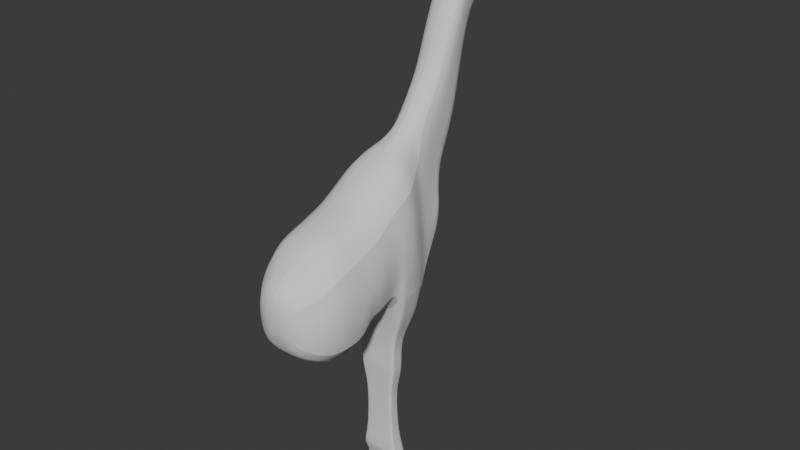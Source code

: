# Source: Giraffe6.blend  (saved by Blender 4.1.24; exported with 4.5.12 LTS)
import bpy
from mathutils import Matrix  # noqa: F401  (used for matrix-valued properties, if any)

bpy.ops.wm.read_factory_settings(use_empty=True)
scene = bpy.context.scene
scene.name = 'Scene'

# ---- collections
col_collection = bpy.data.collections.new('Collection'); scene.collection.children.link(col_collection)

# ---- world
world_world = bpy.data.worlds.new('World'); scene.world = world_world
world_world.use_nodes = True; world_world.node_tree.nodes.clear()
_N = world_world.node_tree.nodes; _L = world_world.node_tree.links
n0 = _N.new('ShaderNodeOutputWorld'); n0.name = 'World Output'; n0.location = (300, 300)
n1 = _N.new('ShaderNodeBackground'); n1.name = 'Background'; n1.location = (10, 300)
n1.inputs[0].default_value = (0.05088, 0.05088, 0.05088, 1.0)
_L.new(n1.outputs[0], n0.inputs[0])
n0.is_active_output = True
world_world.color = (0.05088, 0.05088, 0.05088)
world_world.use_sun_shadow = False
world_world.sun_shadow_jitter_overblur = 0.0

# ---- meshes
me_cube_001 = bpy.data.meshes.new('Cube.001')
me_cube_001.from_pydata([(-1.008, 0.4568, -2.509), (-1.008, 0.4326, -0.161), (-1.0, 0.9278, -2.153), (-1.0, 0.9521, 0.0008351), (0.8867, 0.4811, -2.509), (0.8867, 0.4568, -0.161), (0.8786, 0.9035, -2.153), (0.8786, 0.9278, 0.0008351), (-1.002, -0.006094, -2.509), (-1.002, 0.01818, -0.2661), (0.8927, 0.01818, -2.509), (0.8927, 0.04245, -0.2661), (-0.9628, -0.2322, -2.47), (-0.9628, -0.2646, -0.4421), (0.8592, -0.2089, -2.47), (0.8592, -0.2412, -0.4421), (-0.869, -0.4913, -2.375), (-0.869, -0.4913, -0.6429), (0.7719, -0.4702, -2.375), (0.7719, -0.4702, -0.6429), (-0.6428, -0.7877, -2.14), (-0.6428, -0.7877, -0.8776), (0.5534, -0.7724, -2.14), (0.5534, -0.7724, -0.8776), (-0.2313, -0.9518, -1.708), (-0.2313, -1.0, -1.366), (0.1463, -0.947, -1.708), (0.1463, -0.9955, -1.366), (-0.9428, 1.242, -2.095), (-0.9428, 1.275, 0.2582), (0.8267, 1.22, -2.095), (0.8267, 1.252, 0.2582), (-0.936, 1.631, -2.159), (-0.936, 1.631, 0.5252), (0.8335, 1.608, -2.159), (0.8335, 1.608, 0.5252), (-0.8983, 2.019, -2.164), (-0.8983, 1.947, 0.708), (0.8042, 1.997, -2.164), (0.8042, 1.925, 0.708), (-0.8662, 2.351, -2.272), (-0.4413, 2.51, 0.9118), (0.7808, 2.33, -2.272), (0.2849, 2.488, 0.9118), (-0.6391, 3.012, -1.011), (-0.3411, 3.218, 0.0485), (0.5692, 2.996, -1.011), (0.1916, 3.202, 0.0485), (-0.788, 2.577, -1.716), (0.7101, 2.558, -1.716), (0.2537, 2.829, 0.2918), (-0.4068, 2.848, 0.2918), (-0.3294, 3.252, -0.5395), (-0.2046, 3.352, -0.1482), (0.2662, 3.244, -0.5395), (0.05801, 3.345, -0.1482), (0.3498, -0.8597, -1.924), (-0.437, -0.8697, -1.924), (-0.437, -0.9507, -1.081), (0.3498, -0.9406, -1.081), (-1.004, 0.6761, -2.129), (-1.004, 0.6923, -0.08007), (0.8827, 0.6761, -2.129), (0.8827, 0.6923, -0.08007), (0.8301, 1.503, -2.03), (0.8301, 1.43, 0.3917), (-0.9394, 1.526, -2.03), (-0.9394, 1.453, 0.3917), (-0.4377, 2.974, 1.564), (0.2885, 2.953, 1.564), (-0.3375, 3.635, 0.8221), (0.1952, 3.62, 0.8221), (0.2574, 3.246, 1.065), (-0.4032, 3.266, 1.065), (-0.201, 3.77, 0.6254), (0.06161, 3.762, 0.6254), (-0.4322, 3.464, 2.643), (0.294, 3.443, 2.643), (-0.3321, 3.936, 2.386), (0.2006, 3.921, 2.386), (0.2628, 3.702, 2.481), (-0.3977, 3.722, 2.481), (-0.1955, 4.145, 2.304), (0.06705, 4.137, 2.304), (-0.1948, 3.982, 1.445), (-0.3277, 3.815, 1.581), (0.06077, 3.974, 1.445), (-0.3916, 3.53, 1.745), (-0.4252, 3.263, 2.067), (0.1908, 3.799, 1.581), (0.2513, 3.512, 1.745), (0.2816, 3.243, 2.067), (-0.4295, 3.731, 3.259), (0.2968, 3.709, 3.259), (-0.3293, 4.155, 3.09), (0.2034, 4.14, 3.09), (0.2656, 3.922, 3.185), (-0.395, 3.941, 3.185), (-0.1928, 4.364, 3.008), (0.06984, 4.357, 3.008), (-0.4288, 3.814, 3.508), (0.2974, 3.793, 3.508), (-0.3287, 4.259, 3.211), (0.2041, 4.244, 3.211), (0.2662, 4.086, 3.461), (-0.3943, 4.105, 3.461), (-0.2949, 4.475, 3.183), (0.1714, 4.467, 3.183), (-0.4266, 4.351, 4.172), (0.2996, 4.331, 4.179), (-0.3264, 4.7, 4.223), (0.2063, 4.684, 4.223), (0.2684, 4.398, 4.196), (-0.3921, 4.418, 4.196), (-0.2909, 4.841, 4.127), (0.1754, 4.833, 4.127), (-0.4284, 4.011, 3.624), (0.2978, 3.99, 3.624), (-0.3283, 4.34, 3.397), (-0.2942, 4.542, 3.356), (0.1721, 4.534, 3.356), (-0.3939, 4.155, 3.573), (0.2045, 4.324, 3.397), (0.2666, 4.136, 3.573), (0.2981, 3.946, 3.789), (-0.328, 4.395, 3.522), (-0.3936, 4.195, 3.667), (0.2669, 4.175, 3.667), (-0.4281, 3.968, 3.789), (-0.2937, 4.587, 3.473), (0.1726, 4.58, 3.473), (0.2047, 4.379, 3.522), (0.2984, 4.103, 3.823), (-0.3277, 4.46, 3.672), (-0.3933, 4.242, 3.781), (0.2672, 4.223, 3.781), (-0.4278, 4.124, 3.823), (-0.2931, 4.642, 3.613), (0.1732, 4.634, 3.613), (0.2051, 4.444, 3.672), (0.2988, 4.195, 4.01), (-0.3272, 4.544, 3.865), (-0.3929, 4.304, 3.926), (0.2677, 4.284, 3.926), (-0.4274, 4.216, 4.01), (-0.2923, 4.711, 3.793), (0.174, 4.704, 3.793), (0.2055, 4.528, 3.865), (0.2992, 4.228, 4.028), (-0.3268, 4.622, 4.044), (-0.3925, 4.361, 4.061), (0.268, 4.341, 4.061), (-0.427, 4.248, 4.021), (-0.2916, 4.776, 3.96), (0.1747, 4.769, 3.96), (0.2059, 4.606, 4.044), (-0.2607, 4.237, 4.206), (0.1322, 4.226, 4.21), (0.132, 4.171, 4.128), (-0.2609, 4.182, 4.124), (-0.7135, 2.795, -1.363), (0.2227, 3.016, 0.1701), (0.6397, 2.777, -1.363), (-0.374, 3.033, 0.1701), (0.2263, 3.433, 0.9437), (-0.3704, 3.45, 0.9437), (0.2317, 3.811, 2.434), (-0.3649, 3.829, 2.434), (0.221, 3.655, 1.663), (-0.3597, 3.672, 1.663), (0.2345, 4.031, 3.138), (-0.3621, 4.048, 3.138), (0.2351, 4.165, 3.336), (-0.3615, 4.182, 3.336), (0.2374, 4.53, 4.307), (-0.3593, 4.547, 4.307), (0.2355, 4.23, 3.485), (-0.3611, 4.247, 3.485), (0.2358, 4.277, 3.595), (-0.3608, 4.295, 3.595), (0.2361, 4.334, 3.726), (-0.3605, 4.351, 3.726), (0.2366, 4.406, 3.895), (-0.3601, 4.424, 3.895), (0.237, 4.474, 4.052), (-0.3597, 4.491, 4.052), (-0.1959, 4.991, 3.26), (0.08225, 4.986, 3.26), (-0.1935, 5.218, 3.902), (0.08462, 5.214, 3.902), (-0.1955, 5.03, 3.36), (0.08268, 5.025, 3.36), (-0.1952, 5.072, 3.525), (0.08298, 5.068, 3.525), (-0.1948, 5.103, 3.605), (0.08333, 5.099, 3.605), (-0.1944, 5.144, 3.709), (0.08378, 5.139, 3.709), (-0.1939, 5.181, 3.805), (0.0842, 5.176, 3.805), (-0.2222, 5.536, 3.377), (0.1143, 5.534, 3.377), (-0.2193, 5.647, 3.689), (0.1171, 5.644, 3.689), (-0.2216, 5.555, 3.425), (0.1148, 5.553, 3.425), (-0.2213, 5.576, 3.505), (0.1151, 5.573, 3.505), (-0.2208, 5.591, 3.545), (0.1156, 5.589, 3.545), (-0.2203, 5.61, 3.595), (0.1161, 5.608, 3.595), (-0.2198, 5.628, 3.642), (0.1166, 5.626, 3.642), (-0.08167, 5.838, 3.318), (-0.03929, 5.836, 3.318), (-0.08131, 5.749, 3.603), (-0.03893, 5.748, 3.603), (-0.08161, 5.848, 3.346), (-0.03922, 5.847, 3.346), (-0.08156, 5.86, 3.392), (-0.03918, 5.859, 3.392), (-0.08151, 5.853, 3.415), (-0.03912, 5.852, 3.415), (-0.08144, 5.845, 3.463), (-0.03905, 5.844, 3.463), (-0.08138, 5.809, 3.519), (-0.03899, 5.808, 3.519), (-0.06068, 0.9156, -2.153), (-0.06068, 0.8788, 0.218), (-0.06068, 0.469, -2.509), (-0.06068, 0.3836, 0.05624), (-0.05475, 0.006042, -2.509), (-0.05475, -0.03076, -0.04893), (-0.05184, -0.2206, -2.47), (-0.05184, -0.314, -0.2249), (-0.04851, -0.4807, -2.375), (-0.04851, -0.5418, -0.4256), (-0.04468, -0.78, -2.14), (-0.04468, -0.8411, -0.6604), (-0.04251, -0.9494, -1.708), (-0.04251, -0.9979, -1.366), (-0.05807, 1.231, -2.095), (-0.05807, 1.202, 0.4755), (-0.3924, 1.931, -2.972), (-0.05127, 1.558, 0.7424), (0.3065, 1.722, -2.918), (-0.04708, 1.875, 0.9252), (-0.04269, 2.34, -2.272), (-0.07819, 2.438, 1.129), (-0.03495, 3.004, -1.011), (-0.03891, 2.568, -1.716), (-0.03159, 3.248, -0.5395), (-0.07329, 3.349, -0.1482), (-0.04359, -1.007, -0.8642), (-0.04359, -0.8647, -1.924), (-0.06068, 0.6312, 0.1371), (-0.06068, 0.6761, -2.129), (-0.05467, 1.38, 0.6089), (-0.05467, 1.514, -2.03), (-0.07458, 2.903, 1.781), (-0.06969, 3.766, 0.6254), (-0.06914, 3.392, 2.86), (-0.06425, 4.141, 2.304), (-0.07179, 3.192, 2.284), (-0.06703, 3.978, 1.445), (-0.06636, 3.659, 3.476), (-0.06146, 4.36, 3.008), (-0.06573, 3.742, 3.621), (-0.06083, 4.471, 3.183), (-0.06349, 4.341, 4.176), (-0.06007, 4.692, 4.223), (-0.06182, 4.408, 4.196), (-0.05776, 4.837, 4.127), (-0.06531, 4.001, 3.624), (-0.06504, 3.957, 3.789), (-0.06471, 4.113, 3.823), (-0.06428, 4.206, 4.01), (-0.06388, 4.238, 4.025), (-0.06423, 4.232, 4.208), (-0.06444, 4.176, 4.126), (-0.06095, 4.538, 4.307), (-0.03693, 2.786, -1.363), (-0.05683, 4.989, 3.26), (-0.05445, 5.216, 3.902), (-0.05395, 5.535, 3.377), (-0.05108, 5.646, 3.689), (-0.06048, 5.837, 3.318), (-0.06012, 5.749, 3.603), (-0.06041, 5.848, 3.346), (-0.06037, 5.86, 3.392), (-0.06032, 5.852, 3.415), (-0.06025, 5.844, 3.463), (-0.06018, 5.809, 3.519), (-0.5237, 3.915, 4.6), (-0.524, 3.733, 4.333), (-0.21, 3.715, 4.339), (-0.2096, 3.897, 4.606), (0.4397, 3.696, 4.299), (0.44, 3.908, 4.612), (0.1599, 3.929, 4.604), (0.1596, 3.716, 4.292), (-0.3936, 1.823, -5.516), (-0.5024, 1.74, -3.784), (0.4004, 1.675, -3.718), (0.4021, 1.728, -3.784), (-0.5041, 1.686, -3.718), (-0.417, 1.933, -6.114), (-0.4831, 1.939, -3.787), (0.3872, 1.927, -3.787), (-0.04574, 2.103, -3.842), (-0.4667, 2.108, -3.842), (0.3752, 2.097, -3.842), (-0.05186, 1.68, -3.718), (-0.3794, 2.065, -3.016), (0.2961, 1.922, -2.972), (0.3079, 1.764, -2.97), (-0.05123, 1.726, -2.918), (-0.409, 1.731, -2.918), (-0.4076, 1.774, -2.97), (0.2866, 2.056, -3.016), (-0.04639, 2.06, -3.016), (-0.5157, 1.798, -5.855), (-0.3393, 1.786, -4.194), (0.2286, 1.745, -4.152), (0.2297, 1.779, -4.194), (-0.3404, 1.752, -4.152), (-0.5943, 1.932, -6.346), (-0.3272, 1.911, -4.196), (0.2203, 1.904, -4.196), (-0.05206, 2.014, -4.23), (-0.3169, 2.018, -4.23), (0.2128, 2.011, -4.23), (-0.05591, 1.749, -4.152), (0.2654, 1.766, -5.479), (0.2667, 1.815, -5.518), (-0.3949, 1.775, -5.477), (-0.3796, 1.965, -5.487), (0.2558, 1.957, -5.489), (-0.06028, 2.091, -5.501), (-0.3676, 2.095, -5.5), (0.247, 2.087, -5.502), (-0.06475, 1.771, -5.478), (0.3819, 1.72, -5.804), (0.3837, 1.786, -5.857), (-0.5174, 1.731, -5.802), (-0.06965, 1.925, -6.347), (-0.4965, 1.991, -5.815), (0.3688, 1.98, -5.817), (-0.06164, 2.162, -5.834), (-0.4802, 2.167, -5.833), (0.3569, 2.157, -5.835), (-0.06773, 1.726, -5.803), (0.2795, 1.873, -6.075), (0.2809, 1.924, -6.116), (-0.4183, 1.881, -6.073), (-0.4021, 2.083, -6.083), (0.2693, 2.074, -6.085), (-0.06467, 2.216, -6.098), (-0.3894, 2.22, -6.097), (0.2601, 2.211, -6.099), (-0.06939, 1.877, -6.074), (0.453, 1.841, -6.287), (0.455, 1.918, -6.349), (-0.5963, 1.854, -6.284), (-0.06717, 2.151, -6.301), (-0.5719, 2.157, -6.3), (0.4376, 2.145, -6.303), (-0.06457, 2.357, -6.322), (-0.5529, 2.363, -6.321), (0.4238, 2.351, -6.323), (-0.07167, 1.848, -6.286)], [], [(60, 61, 3, 2), (229, 7, 31, 243), (62, 63, 5, 4), (231, 1, 9, 233), (257, 62, 4, 230), (256, 61, 1, 231), (232, 10, 14, 234), (4, 5, 11, 10), (1, 0, 8, 9), (230, 4, 10, 232), (234, 14, 18, 236), (9, 8, 12, 13), (233, 9, 13, 235), (10, 11, 15, 14), (237, 17, 21, 239), (13, 12, 16, 17), (235, 13, 17, 237), (14, 15, 19, 18), (255, 56, 26, 240), (18, 19, 23, 22), (236, 18, 22, 238), (17, 16, 20, 21), (240, 241, 25, 24), (58, 57, 24, 25), (254, 58, 25, 241), (56, 59, 27, 26), (65, 64, 34, 35), (2, 3, 29, 28), (7, 6, 30, 31), (228, 2, 28, 242), (245, 35, 39, 247), (320, 315, 309, 312), (258, 65, 35, 245), (66, 67, 33, 32), (39, 38, 42, 43), (32, 33, 37, 36), (35, 34, 38, 39), (318, 319, 303, 306), (282, 160, 44, 250), (246, 317, 313, 304), (247, 39, 43, 249), (36, 37, 41, 40), (253, 53, 74, 261), (47, 55, 75, 71), (160, 163, 45, 44), (161, 162, 46, 47), (43, 42, 49, 50), (40, 41, 51, 48), (163, 51, 73, 165), (248, 40, 48, 251), (252, 253, 55, 54), (44, 45, 53, 52), (47, 46, 54, 55), (250, 44, 52, 252), (22, 23, 59, 56), (239, 21, 58, 254), (21, 20, 57, 58), (238, 22, 56, 255), (229, 3, 61, 256), (228, 6, 62, 257), (6, 7, 63, 62), (0, 1, 61, 60), (28, 29, 67, 66), (243, 31, 65, 258), (242, 28, 66, 259), (31, 30, 64, 65), (169, 87, 81, 167), (265, 84, 82, 263), (84, 85, 78, 82), (51, 41, 68, 73), (249, 43, 69, 260), (53, 45, 70, 74), (43, 50, 72, 69), (161, 47, 71, 164), (262, 77, 93, 266), (166, 79, 95, 170), (77, 80, 96, 93), (87, 88, 76, 81), (89, 86, 83, 79), (91, 90, 80, 77), (168, 89, 79, 166), (264, 91, 77, 262), (260, 69, 91, 264), (164, 71, 89, 168), (69, 72, 90, 91), (71, 75, 86, 89), (73, 68, 88, 87), (74, 70, 85, 84), (261, 74, 84, 265), (165, 73, 87, 169), (95, 99, 107, 103), (97, 92, 100, 105), (171, 97, 105, 173), (82, 78, 94, 98), (263, 82, 98, 267), (167, 81, 97, 171), (81, 76, 92, 97), (79, 83, 99, 95), (120, 107, 187, 191), (153, 149, 110, 114), (270, 108, 156, 279), (93, 96, 104, 101), (170, 95, 103, 172), (266, 93, 101, 268), (98, 94, 102, 106), (267, 98, 106, 269), (271, 111, 115, 273), (281, 174, 111, 271), (270, 109, 112, 272), (185, 150, 113, 175), (150, 152, 108, 113), (155, 154, 115, 111), (148, 151, 112, 109), (184, 155, 111, 174), (172, 103, 122, 176), (101, 104, 123, 117), (103, 107, 120, 122), (105, 100, 116, 121), (173, 105, 121, 177), (268, 101, 117, 274), (106, 102, 118, 119), (115, 154, 199, 189), (176, 122, 131, 178), (117, 123, 127, 124), (122, 120, 130, 131), (121, 116, 128, 126), (177, 121, 126, 179), (274, 117, 124, 275), (119, 118, 125, 129), (119, 129, 192, 190), (178, 131, 139, 180), (124, 127, 135, 132), (131, 130, 138, 139), (126, 128, 136, 134), (179, 126, 134, 181), (275, 124, 132, 276), (129, 125, 133, 137), (153, 114, 188, 198), (180, 139, 147, 182), (132, 135, 143, 140), (139, 138, 146, 147), (134, 136, 144, 142), (181, 134, 142, 183), (276, 132, 140, 277), (137, 133, 141, 145), (106, 119, 190, 186), (182, 147, 155, 184), (140, 143, 151, 148), (147, 146, 154, 155), (142, 144, 152, 150), (183, 142, 150, 185), (277, 140, 148, 278), (145, 141, 149, 153), (154, 146, 197, 199), (157, 279, 300, 299), (108, 152, 159, 156), (278, 148, 158, 280), (148, 109, 157, 158), (141, 183, 185, 149), (143, 182, 184, 151), (133, 181, 183, 141), (135, 180, 182, 143), (125, 179, 181, 133), (127, 178, 180, 135), (118, 177, 179, 125), (123, 176, 178, 127), (102, 173, 177, 118), (104, 172, 176, 123), (151, 184, 174, 112), (149, 185, 175, 110), (272, 112, 174, 281), (96, 170, 172, 104), (78, 167, 171, 94), (94, 171, 173, 102), (70, 165, 169, 85), (72, 164, 168, 90), (90, 168, 166, 80), (80, 166, 170, 96), (50, 161, 164, 72), (85, 169, 167, 78), (45, 163, 165, 70), (50, 49, 162, 161), (48, 51, 163, 160), (251, 48, 160, 282), (199, 197, 211, 213), (196, 198, 212, 210), (193, 191, 205, 207), (190, 192, 206, 204), (197, 195, 209, 211), (191, 187, 201, 205), (130, 120, 191, 193), (269, 106, 186, 283), (273, 115, 189, 284), (129, 137, 194, 192), (138, 130, 193, 195), (137, 145, 196, 194), (146, 138, 195, 197), (145, 153, 198, 196), (209, 207, 221, 223), (285, 200, 214, 287), (206, 208, 222, 220), (213, 211, 225, 227), (210, 212, 226, 224), (207, 205, 219, 221), (192, 194, 208, 206), (283, 186, 200, 285), (195, 193, 207, 209), (284, 189, 203, 286), (198, 188, 202, 212), (186, 190, 204, 200), (189, 199, 213, 203), (194, 196, 210, 208), (293, 226, 216, 288), (287, 214, 218, 289), (289, 218, 220, 290), (290, 220, 222, 291), (291, 222, 224, 292), (292, 224, 226, 293), (286, 203, 217, 288), (212, 202, 216, 226), (200, 204, 218, 214), (203, 213, 227, 217), (208, 210, 224, 222), (205, 201, 215, 219), (211, 209, 223, 225), (204, 206, 220, 218), (202, 286, 288, 216), (225, 292, 293, 227), (223, 291, 292, 225), (221, 290, 291, 223), (219, 289, 290, 221), (215, 287, 289, 219), (227, 293, 288, 217), (188, 284, 286, 202), (187, 283, 285, 201), (201, 285, 287, 215), (114, 273, 284, 188), (107, 269, 283, 187), (49, 251, 282, 162), (113, 272, 281, 175), (152, 278, 280, 159), (279, 156, 294, 297), (144, 277, 278, 152), (136, 276, 277, 144), (128, 275, 276, 136), (116, 274, 275, 128), (100, 268, 274, 116), (108, 270, 272, 113), (175, 281, 271, 110), (110, 271, 273, 114), (99, 267, 269, 107), (92, 266, 268, 100), (109, 270, 279, 157), (83, 263, 267, 99), (75, 261, 265, 86), (68, 260, 264, 88), (88, 264, 262, 76), (76, 262, 266, 92), (41, 249, 260, 68), (86, 265, 263, 83), (30, 242, 259, 64), (29, 243, 258, 67), (2, 228, 257, 60), (7, 229, 256, 63), (20, 238, 255, 57), (23, 239, 254, 59), (46, 250, 252, 54), (52, 53, 253, 252), (42, 248, 251, 49), (55, 253, 261, 75), (37, 247, 249, 41), (244, 314, 311, 308), (162, 282, 250, 46), (315, 316, 305, 309), (67, 258, 245, 33), (317, 318, 306, 313), (33, 245, 247, 37), (6, 228, 242, 30), (59, 254, 241, 27), (26, 27, 241, 240), (16, 236, 238, 20), (57, 255, 240, 24), (15, 235, 237, 19), (19, 237, 239, 23), (11, 233, 235, 15), (12, 234, 236, 16), (0, 230, 232, 8), (8, 232, 234, 12), (63, 256, 231, 5), (60, 257, 230, 0), (5, 231, 233, 11), (3, 229, 243, 29), (295, 296, 297, 294), (156, 159, 295, 294), (280, 279, 297, 296), (159, 280, 296, 295), (301, 298, 299, 300), (158, 157, 299, 298), (280, 158, 298, 301), (279, 280, 301, 300), (306, 303, 323, 326), (310, 312, 332, 330), (309, 305, 325, 329), (308, 311, 331, 328), (305, 304, 324, 325), (303, 308, 328, 323), (314, 321, 310, 311), (319, 244, 308, 303), (321, 320, 312, 310), (316, 246, 304, 305), (34, 64, 246, 316), (248, 42, 320, 321), (32, 36, 244, 319), (40, 248, 321, 314), (259, 66, 318, 317), (38, 34, 316, 315), (36, 40, 314, 244), (64, 259, 317, 246), (66, 32, 319, 318), (42, 38, 315, 320), (331, 330, 339, 340), (324, 333, 342, 334), (326, 323, 302, 336), (330, 332, 341, 339), (329, 325, 335, 338), (328, 331, 340, 337), (304, 313, 333, 324), (311, 310, 330, 331), (313, 306, 326, 333), (312, 309, 329, 332), (342, 336, 345, 352), (340, 339, 349, 350), (334, 342, 352, 343), (336, 302, 322, 345), (339, 341, 351, 349), (338, 335, 344, 348), (333, 326, 336, 342), (332, 329, 338, 341), (323, 328, 337, 302), (325, 324, 334, 335), (322, 347, 356, 307), (351, 348, 357, 360), (352, 345, 355, 361), (350, 349, 358, 359), (343, 352, 361, 353), (345, 322, 307, 355), (341, 338, 348, 351), (302, 337, 347, 322), (335, 334, 343, 344), (337, 340, 350, 347), (356, 359, 369, 366), (354, 353, 362, 363), (307, 356, 366, 327), (360, 357, 367, 370), (361, 355, 364, 371), (359, 358, 368, 369), (344, 343, 353, 354), (347, 350, 359, 356), (348, 344, 354, 357), (349, 351, 360, 358), (371, 364, 327, 346), (346, 327, 366, 365), (365, 366, 369, 368), (367, 365, 368, 370), (363, 346, 365, 367), (362, 371, 346, 363), (357, 354, 363, 367), (358, 360, 370, 368), (355, 307, 327, 364), (353, 361, 371, 362)])
me_cube_001.polygons.foreach_set('use_smooth', [True] * 370)
_k = set([(0, 8), (0, 60), (0, 230), (1, 9), (1, 61), (2, 28), (2, 60), (3, 29), (3, 61), (4, 10), (4, 62), (4, 230), (5, 11), (5, 63), (6, 30), (6, 62), (7, 31), (7, 63), (8, 12), (9, 13), (10, 14), (11, 15), (12, 16), (13, 17), (14, 18), (15, 19), (16, 20), (17, 21), (18, 22), (19, 23), (20, 57), (20, 238), (21, 58), (22, 56), (22, 238), (23, 59), (28, 66), (29, 67), (30, 64), (31, 65), (32, 36), (32, 66), (32, 319), (33, 37), (33, 67), (34, 38), (34, 64), (34, 316), (35, 39), (35, 65), (36, 40), (37, 41), (38, 42), (39, 43), (40, 48), (40, 248), (41, 68), (41, 249), (42, 49), (42, 248), (43, 69), (43, 249), (44, 45), (44, 52), (44, 160), (46, 47), (46, 54), (46, 162), (48, 160), (49, 162), (52, 53), (53, 74), (54, 55), (55, 75), (58, 254), (59, 254), (60, 257), (62, 257), (64, 259), (66, 259), (68, 88), (69, 91), (74, 84), (75, 86), (76, 88), (76, 92), (77, 91), (77, 93), (82, 84), (82, 98), (83, 86), (83, 99), (92, 100), (93, 101), (98, 106), (99, 107), (100, 116), (100, 268), (101, 117), (101, 268), (106, 119), (106, 186), (106, 269), (107, 120), (107, 187), (107, 269), (108, 113), (108, 152), (108, 156), (108, 270), (109, 112), (109, 148), (109, 157), (109, 270), (110, 114), (110, 175), (111, 115), (111, 174), (112, 174), (112, 272), (113, 175), (113, 272), (114, 153), (114, 188), (115, 154), (115, 189), (116, 128), (116, 274), (117, 124), (117, 274), (119, 129), (120, 130), (124, 132), (124, 275), (128, 136), (128, 275), (129, 137), (130, 138), (132, 140), (132, 276), (136, 144), (136, 276), (137, 145), (138, 146), (140, 148), (140, 277), (144, 152), (144, 277), (145, 153), (146, 154), (148, 158), (148, 278), (152, 159), (152, 278), (156, 159), (156, 279), (157, 158), (157, 279), (158, 280), (159, 280), (174, 281), (175, 281), (186, 200), (187, 201), (188, 202), (189, 203), (200, 204), (200, 214), (201, 205), (201, 215), (202, 212), (202, 216), (203, 213), (203, 217), (205, 207), (206, 208), (207, 209), (208, 210), (209, 211), (210, 212), (211, 213), (214, 218), (214, 287), (215, 219), (215, 287), (216, 226), (217, 227), (218, 220), (219, 221), (220, 222), (220, 290), (221, 223), (221, 290), (222, 224), (223, 225), (224, 226), (225, 227), (237, 239), (239, 254), (247, 249), (249, 260), (260, 264), (262, 264), (262, 266), (266, 268), (294, 295), (294, 297), (295, 296), (298, 299), (298, 301), (299, 300), (302, 322), (302, 323), (302, 336), (302, 337), (303, 306), (303, 308), (303, 319), (303, 323), (304, 305), (304, 313), (305, 309), (305, 316), (305, 325), (306, 313), (307, 322), (307, 327), (307, 355), (307, 356), (308, 311), (309, 312), (310, 311), (310, 312), (322, 345), (322, 347), (323, 326), (323, 328), (324, 325), (324, 333), (325, 329), (325, 335), (326, 333), (327, 346), (327, 364), (327, 366), (328, 331), (329, 332), (330, 331), (330, 332), (334, 335), (334, 342), (335, 338), (335, 344), (336, 342), (337, 340), (338, 341), (339, 340), (339, 341), (343, 344), (343, 352), (344, 348), (344, 354), (345, 352), (346, 363), (347, 350), (348, 351), (349, 350), (349, 351), (353, 354), (353, 361), (354, 357), (354, 363), (355, 361), (356, 359), (357, 360), (358, 359), (358, 360), (362, 363), (362, 371), (363, 367), (364, 371), (366, 369), (367, 370), (368, 369), (368, 370)])
me_cube_001.attributes.new('sharp_edge', 'BOOLEAN', 'EDGE').data.foreach_set('value', [ (min(e.vertices), max(e.vertices)) in _k for e in me_cube_001.edges])
_uv = me_cube_001.uv_layers.new(name='UVMap')
_uv.uv.foreach_set('vector', [0.375, 0.125, 0.625, 0.125, 0.625, 0.25, 0.375, 0.25, 0.75, 0.5, 0.625, 0.5, 0.625, 0.5, 0.75, 0.5, 0.375, 0.625, 0.625, 0.625, 0.625, 0.75, 0.375, 0.75, 0.75, 0.75, 0.875, 0.75, 0.875, 0.75, 0.75, 0.75, 0.25, 0.625, 0.375, 0.625, 0.375, 0.75, 0.25, 0.75, 0.75, 0.625, 0.875, 0.625, 0.875, 0.75, 0.75, 0.75, 0.25, 0.75, 0.375, 0.75, 0.375, 0.75, 0.25, 0.75, 0.375, 0.75, 0.625, 0.75, 0.625, 0.75, 0.375, 0.75, 0.625, 0.0, 0.375, 0.0, 0.375, 0.0, 0.625, 0.0, 0.25, 0.75, 0.375, 0.75, 0.375, 0.75, 0.25, 0.75, 0.25, 0.75, 0.375, 0.75, 0.375, 0.75, 0.25, 0.75, 0.625, 0.0, 0.375, 0.0, 0.375, 0.0, 0.625, 0.0, 0.75, 0.75, 0.875, 0.75, 0.875, 0.75, 0.75, 0.75, 0.375, 0.75, 0.625, 0.75, 0.625, 0.75, 0.375, 0.75, 0.75, 0.75, 0.875, 0.75, 0.875, 0.75, 0.75, 0.75, 0.625, 0.0, 0.375, 0.0, 0.375, 0.0, 0.625, 0.0, 0.75, 0.75, 0.875, 0.75, 0.875, 0.75, 0.75, 0.75, 0.375, 0.75, 0.625, 0.75, 0.625, 0.75, 0.375, 0.75, 0.25, 0.75, 0.375, 0.75, 0.375, 0.75, 0.25, 0.75, 0.375, 0.75, 0.625, 0.75, 0.625, 0.75, 0.375, 0.75, 0.25, 0.75, 0.375, 0.75, 0.375, 0.75, 0.25, 0.75, 0.625, 0.0, 0.375, 0.0, 0.375, 0.0, 0.625, 0.0, 0.375, 0.875, 0.625, 0.875, 0.625, 1.0, 0.375, 1.0, 0.625, 0.0, 0.375, 0.0, 0.375, 0.0, 0.625, 0.0, 0.75, 0.75, 0.875, 0.75, 0.875, 0.75, 0.75, 0.75, 0.375, 0.75, 0.625, 0.75, 0.625, 0.75, 0.375, 0.75, 0.625, 0.5, 0.375, 0.5, 0.375, 0.5, 0.625, 0.5, 0.375, 0.25, 0.625, 0.25, 0.625, 0.25, 0.375, 0.25, 0.625, 0.5, 0.375, 0.5, 0.375, 0.5, 0.625, 0.5, 0.25, 0.5, 0.125, 0.5, 0.125, 0.5, 0.25, 0.5, 0.75, 0.5, 0.625, 0.5, 0.625, 0.5, 0.75, 0.5, 0.375, 0.5, 0.375, 0.5, 0.375, 0.5, 0.375, 0.5, 0.75, 0.5, 0.625, 0.5, 0.625, 0.5, 0.75, 0.5, 0.375, 0.25, 0.625, 0.25, 0.625, 0.25, 0.375, 0.25, 0.625, 0.5, 0.375, 0.5, 0.375, 0.5, 0.625, 0.5, 0.375, 0.25, 0.625, 0.25, 0.625, 0.25, 0.375, 0.25, 0.625, 0.5, 0.375, 0.5, 0.375, 0.5, 0.625, 0.5, 0.375, 0.25, 0.375, 0.25, 0.375, 0.25, 0.375, 0.25, 0.25, 0.5, 0.125, 0.5, 0.125, 0.5, 0.25, 0.5, 0.375, 0.5, 0.25, 0.5, 0.25, 0.5, 0.375, 0.5, 0.75, 0.5, 0.625, 0.5, 0.625, 0.5, 0.75, 0.5, 0.375, 0.25, 0.625, 0.25, 0.625, 0.25, 0.375, 0.25, 0.625, 0.375, 0.625, 0.25, 0.625, 0.25, 0.625, 0.375, 0.625, 0.5, 0.625, 0.5, 0.625, 0.5, 0.625, 0.5, 0.375, 0.25, 0.625, 0.25, 0.625, 0.25, 0.375, 0.25, 0.625, 0.5, 0.375, 0.5, 0.375, 0.5, 0.625, 0.5, 0.625, 0.5, 0.375, 0.5, 0.375, 0.5, 0.625, 0.5, 0.375, 0.25, 0.625, 0.25, 0.625, 0.25, 0.375, 0.25, 0.625, 0.25, 0.625, 0.25, 0.625, 0.25, 0.625, 0.25, 0.25, 0.5, 0.125, 0.5, 0.125, 0.5, 0.25, 0.5, 0.375, 0.375, 0.625, 0.375, 0.625, 0.5, 0.375, 0.5, 0.375, 0.25, 0.625, 0.25, 0.625, 0.25, 0.375, 0.25, 0.625, 0.5, 0.375, 0.5, 0.375, 0.5, 0.625, 0.5, 0.25, 0.5, 0.125, 0.5, 0.125, 0.5, 0.25, 0.5, 0.375, 0.75, 0.625, 0.75, 0.625, 0.75, 0.375, 0.75, 0.75, 0.75, 0.875, 0.75, 0.875, 0.75, 0.75, 0.75, 0.625, 0.0, 0.375, 0.0, 0.375, 0.0, 0.625, 0.0, 0.25, 0.75, 0.375, 0.75, 0.375, 0.75, 0.25, 0.75, 0.75, 0.5, 0.875, 0.5, 0.875, 0.625, 0.75, 0.625, 0.25, 0.5, 0.375, 0.5, 0.375, 0.625, 0.25, 0.625, 0.375, 0.5, 0.625, 0.5, 0.625, 0.625, 0.375, 0.625, 0.375, 0.0, 0.625, 0.0, 0.625, 0.125, 0.375, 0.125, 0.375, 0.25, 0.625, 0.25, 0.625, 0.25, 0.375, 0.25, 0.75, 0.5, 0.625, 0.5, 0.625, 0.5, 0.75, 0.5, 0.25, 0.5, 0.125, 0.5, 0.125, 0.5, 0.25, 0.5, 0.625, 0.5, 0.375, 0.5, 0.375, 0.5, 0.625, 0.5, 0.625, 0.25, 0.625, 0.25, 0.625, 0.25, 0.625, 0.25, 0.625, 0.375, 0.625, 0.25, 0.625, 0.25, 0.625, 0.375, 0.625, 0.25, 0.625, 0.25, 0.625, 0.25, 0.625, 0.25, 0.625, 0.25, 0.625, 0.25, 0.625, 0.25, 0.625, 0.25, 0.75, 0.5, 0.625, 0.5, 0.625, 0.5, 0.75, 0.5, 0.625, 0.25, 0.625, 0.25, 0.625, 0.25, 0.625, 0.25, 0.625, 0.5, 0.625, 0.5, 0.625, 0.5, 0.625, 0.5, 0.625, 0.5, 0.625, 0.5, 0.625, 0.5, 0.625, 0.5, 0.75, 0.5, 0.625, 0.5, 0.625, 0.5, 0.75, 0.5, 0.625, 0.5, 0.625, 0.5, 0.625, 0.5, 0.625, 0.5, 0.625, 0.5, 0.625, 0.5, 0.625, 0.5, 0.625, 0.5, 0.625, 0.25, 0.625, 0.25, 0.625, 0.25, 0.625, 0.25, 0.625, 0.5, 0.625, 0.5, 0.625, 0.5, 0.625, 0.5, 0.625, 0.5, 0.625, 0.5, 0.625, 0.5, 0.625, 0.5, 0.625, 0.5, 0.625, 0.5, 0.625, 0.5, 0.625, 0.5, 0.75, 0.5, 0.625, 0.5, 0.625, 0.5, 0.75, 0.5, 0.75, 0.5, 0.625, 0.5, 0.625, 0.5, 0.75, 0.5, 0.625, 0.5, 0.625, 0.5, 0.625, 0.5, 0.625, 0.5, 0.625, 0.5, 0.625, 0.5, 0.625, 0.5, 0.625, 0.5, 0.625, 0.5, 0.625, 0.5, 0.625, 0.5, 0.625, 0.5, 0.625, 0.25, 0.625, 0.25, 0.625, 0.25, 0.625, 0.25, 0.625, 0.25, 0.625, 0.25, 0.625, 0.25, 0.625, 0.25, 0.625, 0.375, 0.625, 0.25, 0.625, 0.25, 0.625, 0.375, 0.625, 0.25, 0.625, 0.25, 0.625, 0.25, 0.625, 0.25, 0.625, 0.5, 0.625, 0.5, 0.625, 0.5, 0.625, 0.5, 0.625, 0.25, 0.625, 0.25, 0.625, 0.25, 0.625, 0.25, 0.625, 0.25, 0.625, 0.25, 0.625, 0.25, 0.625, 0.25, 0.625, 0.25, 0.625, 0.25, 0.625, 0.25, 0.625, 0.25, 0.625, 0.375, 0.625, 0.25, 0.625, 0.25, 0.625, 0.375, 0.625, 0.25, 0.625, 0.25, 0.625, 0.25, 0.625, 0.25, 0.625, 0.25, 0.625, 0.25, 0.625, 0.25, 0.625, 0.25, 0.625, 0.5, 0.625, 0.5, 0.625, 0.5, 0.625, 0.5, 0.625, 0.5, 0.625, 0.5, 0.625, 0.5, 0.625, 0.5, 0.625, 0.25, 0.625, 0.25, 0.625, 0.25, 0.625, 0.25, 0.75, 0.5, 0.875, 0.5, 0.875, 0.5, 0.75, 0.5, 0.625, 0.5, 0.625, 0.5, 0.625, 0.5, 0.625, 0.5, 0.625, 0.5, 0.625, 0.5, 0.625, 0.5, 0.625, 0.5, 0.75, 0.5, 0.625, 0.5, 0.625, 0.5, 0.75, 0.5, 0.625, 0.25, 0.625, 0.25, 0.625, 0.25, 0.625, 0.25, 0.625, 0.375, 0.625, 0.25, 0.625, 0.25, 0.625, 0.375, 0.75, 0.5, 0.625, 0.5, 0.625, 0.5, 0.75, 0.5, 0.75, 0.5, 0.625, 0.5, 0.625, 0.5, 0.75, 0.5, 0.75, 0.5, 0.625, 0.5, 0.625, 0.5, 0.75, 0.5, 0.625, 0.25, 0.625, 0.25, 0.625, 0.25, 0.625, 0.25, 0.625, 0.25, 0.625, 0.25, 0.625, 0.25, 0.625, 0.25, 0.625, 0.5, 0.625, 0.5, 0.625, 0.5, 0.625, 0.5, 0.625, 0.5, 0.625, 0.5, 0.625, 0.5, 0.625, 0.5, 0.625, 0.5, 0.625, 0.5, 0.625, 0.5, 0.625, 0.5, 0.625, 0.5, 0.625, 0.5, 0.625, 0.5, 0.625, 0.5, 0.625, 0.5, 0.625, 0.5, 0.625, 0.5, 0.625, 0.5, 0.625, 0.5, 0.625, 0.5, 0.625, 0.5, 0.625, 0.5, 0.625, 0.25, 0.625, 0.25, 0.625, 0.25, 0.625, 0.25, 0.625, 0.25, 0.625, 0.25, 0.625, 0.25, 0.625, 0.25, 0.75, 0.5, 0.625, 0.5, 0.625, 0.5, 0.75, 0.5, 0.625, 0.25, 0.625, 0.25, 0.625, 0.25, 0.625, 0.25, 0.625, 0.5, 0.625, 0.5, 0.625, 0.5, 0.625, 0.5, 0.625, 0.5, 0.625, 0.5, 0.625, 0.5, 0.625, 0.5, 0.625, 0.5, 0.625, 0.5, 0.625, 0.5, 0.625, 0.5, 0.625, 0.5, 0.625, 0.5, 0.625, 0.5, 0.625, 0.5, 0.625, 0.25, 0.625, 0.25, 0.625, 0.25, 0.625, 0.25, 0.625, 0.25, 0.625, 0.25, 0.625, 0.25, 0.625, 0.25, 0.75, 0.5, 0.625, 0.5, 0.625, 0.5, 0.75, 0.5, 0.625, 0.25, 0.625, 0.25, 0.625, 0.25, 0.625, 0.25, 0.625, 0.25, 0.625, 0.25, 0.625, 0.25, 0.625, 0.25, 0.625, 0.5, 0.625, 0.5, 0.625, 0.5, 0.625, 0.5, 0.625, 0.5, 0.625, 0.5, 0.625, 0.5, 0.625, 0.5, 0.625, 0.5, 0.625, 0.5, 0.625, 0.5, 0.625, 0.5, 0.625, 0.25, 0.625, 0.25, 0.625, 0.25, 0.625, 0.25, 0.625, 0.25, 0.625, 0.25, 0.625, 0.25, 0.625, 0.25, 0.75, 0.5, 0.625, 0.5, 0.625, 0.5, 0.75, 0.5, 0.625, 0.25, 0.625, 0.25, 0.625, 0.25, 0.625, 0.25, 0.625, 0.25, 0.625, 0.25, 0.625, 0.25, 0.625, 0.25, 0.625, 0.5, 0.625, 0.5, 0.625, 0.5, 0.625, 0.5, 0.625, 0.5, 0.625, 0.5, 0.625, 0.5, 0.625, 0.5, 0.625, 0.5, 0.625, 0.5, 0.625, 0.5, 0.625, 0.5, 0.625, 0.25, 0.625, 0.25, 0.625, 0.25, 0.625, 0.25, 0.625, 0.25, 0.625, 0.25, 0.625, 0.25, 0.625, 0.25, 0.75, 0.5, 0.625, 0.5, 0.625, 0.5, 0.75, 0.5, 0.625, 0.25, 0.625, 0.25, 0.625, 0.25, 0.625, 0.25, 0.625, 0.25, 0.625, 0.25, 0.625, 0.25, 0.625, 0.25, 0.625, 0.5, 0.625, 0.5, 0.625, 0.5, 0.625, 0.5, 0.625, 0.5, 0.625, 0.5, 0.625, 0.5, 0.625, 0.5, 0.625, 0.5, 0.625, 0.5, 0.625, 0.5, 0.625, 0.5, 0.625, 0.25, 0.625, 0.25, 0.625, 0.25, 0.625, 0.25, 0.625, 0.25, 0.625, 0.25, 0.625, 0.25, 0.625, 0.25, 0.75, 0.5, 0.625, 0.5, 0.625, 0.5, 0.75, 0.5, 0.625, 0.25, 0.625, 0.25, 0.625, 0.25, 0.625, 0.25, 0.625, 0.5, 0.625, 0.5, 0.625, 0.5, 0.625, 0.5, 0.625, 0.5, 0.75, 0.5, 0.75, 0.5, 0.625, 0.5, 0.625, 0.25, 0.625, 0.25, 0.625, 0.25, 0.625, 0.25, 0.75, 0.5, 0.625, 0.5, 0.625, 0.5, 0.75, 0.5, 0.625, 0.5, 0.625, 0.5, 0.625, 0.5, 0.625, 0.5, 0.625, 0.25, 0.625, 0.25, 0.625, 0.25, 0.625, 0.25, 0.625, 0.5, 0.625, 0.5, 0.625, 0.5, 0.625, 0.5, 0.625, 0.25, 0.625, 0.25, 0.625, 0.25, 0.625, 0.25, 0.625, 0.5, 0.625, 0.5, 0.625, 0.5, 0.625, 0.5, 0.625, 0.25, 0.625, 0.25, 0.625, 0.25, 0.625, 0.25, 0.625, 0.5, 0.625, 0.5, 0.625, 0.5, 0.625, 0.5, 0.625, 0.25, 0.625, 0.25, 0.625, 0.25, 0.625, 0.25, 0.625, 0.5, 0.625, 0.5, 0.625, 0.5, 0.625, 0.5, 0.625, 0.25, 0.625, 0.25, 0.625, 0.25, 0.625, 0.25, 0.625, 0.5, 0.625, 0.5, 0.625, 0.5, 0.625, 0.5, 0.625, 0.5, 0.625, 0.5, 0.625, 0.5, 0.625, 0.5, 0.625, 0.25, 0.625, 0.25, 0.625, 0.25, 0.625, 0.25, 0.75, 0.5, 0.625, 0.5, 0.625, 0.5, 0.75, 0.5, 0.625, 0.5, 0.625, 0.5, 0.625, 0.5, 0.625, 0.5, 0.625, 0.25, 0.625, 0.25, 0.625, 0.25, 0.625, 0.25, 0.625, 0.25, 0.625, 0.25, 0.625, 0.25, 0.625, 0.25, 0.625, 0.25, 0.625, 0.25, 0.625, 0.25, 0.625, 0.25, 0.625, 0.5, 0.625, 0.5, 0.625, 0.5, 0.625, 0.5, 0.625, 0.5, 0.625, 0.5, 0.625, 0.5, 0.625, 0.5, 0.625, 0.5, 0.625, 0.5, 0.625, 0.5, 0.625, 0.5, 0.625, 0.5, 0.625, 0.5, 0.625, 0.5, 0.625, 0.5, 0.625, 0.25, 0.625, 0.25, 0.625, 0.25, 0.625, 0.25, 0.625, 0.25, 0.625, 0.25, 0.625, 0.25, 0.625, 0.25, 0.625, 0.5, 0.375, 0.5, 0.375, 0.5, 0.625, 0.5, 0.375, 0.25, 0.625, 0.25, 0.625, 0.25, 0.375, 0.25, 0.25, 0.5, 0.125, 0.5, 0.125, 0.5, 0.25, 0.5, 0.625, 0.5, 0.625, 0.5, 0.625, 0.5, 0.625, 0.5, 0.625, 0.25, 0.625, 0.25, 0.625, 0.25, 0.625, 0.25, 0.625, 0.5, 0.625, 0.5, 0.625, 0.5, 0.625, 0.5, 0.625, 0.25, 0.625, 0.25, 0.625, 0.25, 0.625, 0.25, 0.625, 0.5, 0.625, 0.5, 0.625, 0.5, 0.625, 0.5, 0.625, 0.5, 0.625, 0.5, 0.625, 0.5, 0.625, 0.5, 0.625, 0.5, 0.625, 0.5, 0.625, 0.5, 0.625, 0.5, 0.625, 0.375, 0.625, 0.25, 0.625, 0.25, 0.625, 0.375, 0.75, 0.5, 0.625, 0.5, 0.625, 0.5, 0.75, 0.5, 0.625, 0.25, 0.625, 0.25, 0.625, 0.25, 0.625, 0.25, 0.625, 0.5, 0.625, 0.5, 0.625, 0.5, 0.625, 0.5, 0.625, 0.25, 0.625, 0.25, 0.625, 0.25, 0.625, 0.25, 0.625, 0.5, 0.625, 0.5, 0.625, 0.5, 0.625, 0.5, 0.625, 0.25, 0.625, 0.25, 0.625, 0.25, 0.625, 0.25, 0.625, 0.5, 0.625, 0.5, 0.625, 0.5, 0.625, 0.5, 0.625, 0.375, 0.625, 0.25, 0.625, 0.25, 0.625, 0.375, 0.625, 0.25, 0.625, 0.25, 0.625, 0.25, 0.625, 0.25, 0.625, 0.5, 0.625, 0.5, 0.625, 0.5, 0.625, 0.5, 0.625, 0.25, 0.625, 0.25, 0.625, 0.25, 0.625, 0.25, 0.625, 0.5, 0.625, 0.5, 0.625, 0.5, 0.625, 0.5, 0.625, 0.25, 0.625, 0.25, 0.625, 0.25, 0.625, 0.25, 0.625, 0.375, 0.625, 0.25, 0.625, 0.25, 0.625, 0.375, 0.625, 0.5, 0.625, 0.5, 0.625, 0.5, 0.625, 0.5, 0.75, 0.5, 0.625, 0.5, 0.625, 0.5, 0.75, 0.5, 0.625, 0.25, 0.625, 0.25, 0.625, 0.25, 0.625, 0.25, 0.625, 0.25, 0.625, 0.25, 0.625, 0.25, 0.625, 0.25, 0.625, 0.5, 0.625, 0.5, 0.625, 0.5, 0.625, 0.5, 0.625, 0.25, 0.625, 0.25, 0.625, 0.25, 0.625, 0.25, 0.625, 0.375, 0.625, 0.25, 0.625, 0.25, 0.625, 0.375, 0.625, 0.375, 0.625, 0.25, 0.625, 0.25, 0.625, 0.375, 0.625, 0.375, 0.625, 0.25, 0.625, 0.25, 0.625, 0.375, 0.625, 0.375, 0.625, 0.25, 0.625, 0.25, 0.625, 0.375, 0.625, 0.375, 0.625, 0.25, 0.625, 0.25, 0.625, 0.375, 0.625, 0.375, 0.625, 0.25, 0.625, 0.25, 0.625, 0.375, 0.75, 0.5, 0.625, 0.5, 0.625, 0.5, 0.75, 0.5, 0.625, 0.25, 0.625, 0.25, 0.625, 0.25, 0.625, 0.25, 0.625, 0.25, 0.625, 0.25, 0.625, 0.25, 0.625, 0.25, 0.625, 0.5, 0.625, 0.5, 0.625, 0.5, 0.625, 0.5, 0.625, 0.25, 0.625, 0.25, 0.625, 0.25, 0.625, 0.25, 0.625, 0.5, 0.625, 0.5, 0.625, 0.5, 0.625, 0.5, 0.625, 0.5, 0.625, 0.5, 0.625, 0.5, 0.625, 0.5, 0.625, 0.25, 0.625, 0.25, 0.625, 0.25, 0.625, 0.25, 0.875, 0.5, 0.75, 0.5, 0.75, 0.5, 0.875, 0.5, 0.625, 0.5, 0.625, 0.375, 0.625, 0.375, 0.625, 0.5, 0.625, 0.5, 0.625, 0.375, 0.625, 0.375, 0.625, 0.5, 0.625, 0.5, 0.625, 0.375, 0.625, 0.375, 0.625, 0.5, 0.625, 0.5, 0.625, 0.375, 0.625, 0.375, 0.625, 0.5, 0.625, 0.5, 0.625, 0.375, 0.625, 0.375, 0.625, 0.5, 0.625, 0.5, 0.625, 0.375, 0.625, 0.375, 0.625, 0.5, 0.875, 0.5, 0.75, 0.5, 0.75, 0.5, 0.875, 0.5, 0.625, 0.5, 0.625, 0.375, 0.625, 0.375, 0.625, 0.5, 0.625, 0.5, 0.625, 0.375, 0.625, 0.375, 0.625, 0.5, 0.875, 0.5, 0.75, 0.5, 0.75, 0.5, 0.875, 0.5, 0.625, 0.5, 0.625, 0.375, 0.625, 0.375, 0.625, 0.5, 0.375, 0.5, 0.25, 0.5, 0.25, 0.5, 0.375, 0.5, 0.875, 0.5, 0.75, 0.5, 0.75, 0.5, 0.875, 0.5, 0.875, 0.5, 0.75, 0.5, 0.75, 0.5, 0.875, 0.5, 0.75, 0.5, 0.875, 0.5, 0.875, 0.5, 0.75, 0.5, 0.875, 0.5, 0.75, 0.5, 0.75, 0.5, 0.875, 0.5, 0.875, 0.5, 0.75, 0.5, 0.75, 0.5, 0.875, 0.5, 0.875, 0.5, 0.75, 0.5, 0.75, 0.5, 0.875, 0.5, 0.875, 0.5, 0.75, 0.5, 0.75, 0.5, 0.875, 0.5, 0.875, 0.5, 0.75, 0.5, 0.75, 0.5, 0.875, 0.5, 0.875, 0.5, 0.75, 0.5, 0.75, 0.5, 0.875, 0.5, 0.875, 0.5, 0.75, 0.5, 0.75, 0.5, 0.875, 0.5, 0.875, 0.5, 0.75, 0.5, 0.75, 0.5, 0.875, 0.5, 0.625, 0.5, 0.625, 0.375, 0.625, 0.375, 0.625, 0.5, 0.875, 0.5, 0.75, 0.5, 0.75, 0.5, 0.875, 0.5, 0.625, 0.5, 0.75, 0.5, 0.75, 0.5, 0.625, 0.5, 0.625, 0.5, 0.625, 0.375, 0.625, 0.375, 0.625, 0.5, 0.625, 0.5, 0.625, 0.375, 0.625, 0.375, 0.625, 0.5, 0.875, 0.5, 0.75, 0.5, 0.75, 0.5, 0.875, 0.5, 0.875, 0.5, 0.75, 0.5, 0.75, 0.5, 0.875, 0.5, 0.875, 0.5, 0.75, 0.5, 0.75, 0.5, 0.875, 0.5, 0.875, 0.5, 0.75, 0.5, 0.75, 0.5, 0.875, 0.5, 0.625, 0.5, 0.625, 0.375, 0.625, 0.375, 0.625, 0.5, 0.375, 0.5, 0.25, 0.5, 0.25, 0.5, 0.375, 0.5, 0.875, 0.5, 0.75, 0.5, 0.75, 0.5, 0.875, 0.5, 0.125, 0.5, 0.25, 0.5, 0.25, 0.625, 0.125, 0.625, 0.625, 0.5, 0.75, 0.5, 0.75, 0.625, 0.625, 0.625, 0.125, 0.75, 0.25, 0.75, 0.25, 0.75, 0.125, 0.75, 0.625, 0.75, 0.75, 0.75, 0.75, 0.75, 0.625, 0.75, 0.375, 0.5, 0.25, 0.5, 0.25, 0.5, 0.375, 0.5, 0.375, 0.25, 0.625, 0.25, 0.625, 0.375, 0.375, 0.375, 0.375, 0.5, 0.25, 0.5, 0.25, 0.5, 0.375, 0.5, 0.625, 0.5, 0.625, 0.375, 0.625, 0.375, 0.625, 0.5, 0.875, 0.5, 0.75, 0.5, 0.75, 0.5, 0.875, 0.5, 0.375, 0.25, 0.375, 0.25, 0.375, 0.25, 0.375, 0.25, 0.375, 0.5, 0.25, 0.5, 0.25, 0.5, 0.375, 0.5, 0.375, 0.5, 0.375, 0.5, 0.375, 0.5, 0.375, 0.5, 0.875, 0.5, 0.75, 0.5, 0.75, 0.5, 0.875, 0.5, 0.25, 0.5, 0.125, 0.5, 0.125, 0.5, 0.25, 0.5, 0.875, 0.5, 0.75, 0.5, 0.75, 0.5, 0.875, 0.5, 0.375, 0.5, 0.25, 0.5, 0.25, 0.5, 0.375, 0.5, 0.625, 0.75, 0.75, 0.75, 0.75, 0.75, 0.625, 0.75, 0.375, 0.75, 0.625, 0.75, 0.625, 0.875, 0.375, 0.875, 0.125, 0.75, 0.25, 0.75, 0.25, 0.75, 0.125, 0.75, 0.125, 0.75, 0.25, 0.75, 0.25, 0.75, 0.125, 0.75, 0.625, 0.75, 0.75, 0.75, 0.75, 0.75, 0.625, 0.75, 0.625, 0.75, 0.75, 0.75, 0.75, 0.75, 0.625, 0.75, 0.625, 0.75, 0.75, 0.75, 0.75, 0.75, 0.625, 0.75, 0.125, 0.75, 0.25, 0.75, 0.25, 0.75, 0.125, 0.75, 0.125, 0.75, 0.25, 0.75, 0.25, 0.75, 0.125, 0.75, 0.125, 0.75, 0.25, 0.75, 0.25, 0.75, 0.125, 0.75, 0.625, 0.625, 0.75, 0.625, 0.75, 0.75, 0.625, 0.75, 0.125, 0.625, 0.25, 0.625, 0.25, 0.75, 0.125, 0.75, 0.625, 0.75, 0.75, 0.75, 0.75, 0.75, 0.625, 0.75, 0.875, 0.5, 0.75, 0.5, 0.75, 0.5, 0.875, 0.5, 0.875, 0.5, 0.75, 0.5, 0.75, 0.5, 0.875, 0.5, 0.625, 0.25, 0.625, 0.25, 0.625, 0.25, 0.625, 0.25, 0.75, 0.5, 0.75, 0.5, 0.75, 0.5, 0.75, 0.5, 0.875, 0.5, 0.75, 0.5, 0.75, 0.5, 0.875, 0.5, 0.75, 0.5, 0.625, 0.5, 0.625, 0.5, 0.75, 0.5, 0.625, 0.5, 0.625, 0.5, 0.625, 0.5, 0.625, 0.5, 0.75, 0.5, 0.625, 0.5, 0.625, 0.5, 0.75, 0.5, 0.75, 0.5, 0.75, 0.5, 0.75, 0.5, 0.75, 0.5, 0.375, 0.25, 0.375, 0.25, 0.375, 0.25, 0.375, 0.25, 0.25, 0.5, 0.375, 0.5, 0.375, 0.5, 0.25, 0.5, 0.375, 0.5, 0.375, 0.5, 0.375, 0.5, 0.375, 0.5, 0.375, 0.25, 0.375, 0.25, 0.375, 0.25, 0.375, 0.25, 0.375, 0.5, 0.375, 0.5, 0.375, 0.5, 0.375, 0.5, 0.375, 0.25, 0.375, 0.25, 0.375, 0.25, 0.375, 0.25, 0.125, 0.5, 0.25, 0.5, 0.25, 0.5, 0.125, 0.5, 0.375, 0.25, 0.375, 0.25, 0.375, 0.25, 0.375, 0.25, 0.25, 0.5, 0.375, 0.5, 0.375, 0.5, 0.25, 0.5, 0.375, 0.5, 0.375, 0.5, 0.375, 0.5, 0.375, 0.5, 0.375, 0.5, 0.375, 0.5, 0.375, 0.5, 0.375, 0.5, 0.25, 0.5, 0.375, 0.5, 0.375, 0.5, 0.25, 0.5, 0.375, 0.25, 0.375, 0.25, 0.375, 0.25, 0.375, 0.25, 0.125, 0.5, 0.25, 0.5, 0.25, 0.5, 0.125, 0.5, 0.25, 0.5, 0.125, 0.5, 0.125, 0.5, 0.25, 0.5, 0.375, 0.5, 0.375, 0.5, 0.375, 0.5, 0.375, 0.5, 0.375, 0.25, 0.375, 0.25, 0.375, 0.25, 0.375, 0.25, 0.375, 0.5, 0.25, 0.5, 0.25, 0.5, 0.375, 0.5, 0.375, 0.25, 0.375, 0.25, 0.375, 0.25, 0.375, 0.25, 0.375, 0.5, 0.375, 0.5, 0.375, 0.5, 0.375, 0.5, 0.125, 0.5, 0.25, 0.5, 0.25, 0.5, 0.125, 0.5, 0.375, 0.5, 0.25, 0.5, 0.25, 0.5, 0.375, 0.5, 0.375, 0.25, 0.375, 0.25, 0.375, 0.25, 0.375, 0.25, 0.25, 0.5, 0.375, 0.5, 0.375, 0.5, 0.25, 0.5, 0.375, 0.5, 0.375, 0.5, 0.375, 0.5, 0.375, 0.5, 0.375, 0.25, 0.375, 0.25, 0.375, 0.25, 0.375, 0.25, 0.375, 0.5, 0.25, 0.5, 0.25, 0.5, 0.375, 0.5, 0.125, 0.5, 0.25, 0.5, 0.25, 0.5, 0.125, 0.5, 0.25, 0.5, 0.125, 0.5, 0.125, 0.5, 0.25, 0.5, 0.375, 0.5, 0.375, 0.5, 0.375, 0.5, 0.375, 0.5, 0.25, 0.5, 0.125, 0.5, 0.125, 0.5, 0.25, 0.5, 0.125, 0.5, 0.25, 0.5, 0.25, 0.5, 0.125, 0.5, 0.375, 0.5, 0.25, 0.5, 0.25, 0.5, 0.375, 0.5, 0.375, 0.25, 0.375, 0.25, 0.375, 0.25, 0.375, 0.25, 0.25, 0.5, 0.375, 0.5, 0.375, 0.5, 0.25, 0.5, 0.375, 0.5, 0.375, 0.5, 0.375, 0.5, 0.375, 0.5, 0.25, 0.5, 0.125, 0.5, 0.125, 0.5, 0.25, 0.5, 0.375, 0.5, 0.375, 0.5, 0.375, 0.5, 0.375, 0.5, 0.375, 0.25, 0.375, 0.25, 0.375, 0.25, 0.375, 0.25, 0.375, 0.5, 0.375, 0.5, 0.375, 0.5, 0.375, 0.5, 0.375, 0.25, 0.375, 0.25, 0.375, 0.25, 0.375, 0.25, 0.375, 0.5, 0.375, 0.5, 0.375, 0.5, 0.375, 0.5, 0.25, 0.5, 0.125, 0.5, 0.125, 0.5, 0.25, 0.5, 0.125, 0.5, 0.25, 0.5, 0.25, 0.5, 0.125, 0.5, 0.375, 0.5, 0.25, 0.5, 0.25, 0.5, 0.375, 0.5, 0.375, 0.25, 0.375, 0.25, 0.375, 0.25, 0.375, 0.25, 0.375, 0.5, 0.375, 0.5, 0.375, 0.5, 0.375, 0.5, 0.375, 0.25, 0.375, 0.25, 0.375, 0.25, 0.375, 0.25, 0.375, 0.5, 0.375, 0.5, 0.375, 0.5, 0.375, 0.5, 0.375, 0.25, 0.375, 0.25, 0.375, 0.25, 0.375, 0.25, 0.375, 0.25, 0.375, 0.25, 0.375, 0.25, 0.375, 0.25, 0.375, 0.5, 0.375, 0.5, 0.375, 0.5, 0.375, 0.5, 0.375, 0.25, 0.375, 0.25, 0.375, 0.25, 0.375, 0.25, 0.375, 0.5, 0.375, 0.5, 0.375, 0.5, 0.375, 0.5, 0.25, 0.5, 0.125, 0.5, 0.125, 0.5, 0.25, 0.5, 0.125, 0.5, 0.25, 0.5, 0.25, 0.5, 0.125, 0.5, 0.375, 0.5, 0.375, 0.5, 0.375, 0.5, 0.375, 0.5, 0.375, 0.25, 0.375, 0.25, 0.375, 0.25, 0.375, 0.25, 0.375, 0.5, 0.375, 0.5, 0.375, 0.5, 0.375, 0.5, 0.25, 0.5, 0.375, 0.5, 0.375, 0.5, 0.25, 0.5, 0.25, 0.5, 0.125, 0.5, 0.125, 0.5, 0.25, 0.5, 0.25, 0.5, 0.125, 0.5, 0.125, 0.5, 0.25, 0.5, 0.25, 0.5, 0.125, 0.5, 0.125, 0.5, 0.25, 0.5, 0.375, 0.5, 0.25, 0.5, 0.25, 0.5, 0.375, 0.5, 0.375, 0.5, 0.25, 0.5, 0.25, 0.5, 0.375, 0.5, 0.375, 0.5, 0.25, 0.5, 0.25, 0.5, 0.375, 0.5, 0.375, 0.5, 0.375, 0.5, 0.375, 0.5, 0.375, 0.5, 0.25, 0.5, 0.375, 0.5, 0.375, 0.5, 0.25, 0.5, 0.375, 0.25, 0.375, 0.25, 0.375, 0.25, 0.375, 0.25, 0.375, 0.5, 0.25, 0.5, 0.25, 0.5, 0.375, 0.5])
me_cube_001.update()

# ---- objects
ob_empty = bpy.data.objects.new('Empty', None)
ob_cube = bpy.data.objects.new('Cube', me_cube_001)
ob_empty_001 = bpy.data.objects.new('Empty.001', None)

# ---- transforms, parenting, visibility, modifiers, constraints
ob_empty.location = (7.828e-18, -0.03525, 0.0235)
ob_empty.rotation_euler = (1.571, -0.0, 1.571)
ob_empty.scale = (2.175, 2.175, 2.175)
ob_empty.empty_display_type = 'IMAGE'
ob_empty.empty_display_size = 5.0
ob_cube.location = (3.127, -2.832, 0.0)
ob_cube.scale = (0.563, 0.563, 0.563)
_m = ob_cube.modifiers.new('Subdivision', 'SUBSURF')
ob_empty_001.location = (7.828e-18, -0.03525, -5.32)
ob_empty_001.rotation_euler = (3.142, -4.371e-08, 1.571)
ob_empty_001.scale = (2.175, 2.175, 2.175)
ob_empty_001.empty_display_type = 'IMAGE'
ob_empty_001.empty_display_size = 5.0

# ---- collection membership
col_collection.objects.link(ob_empty)
col_collection.objects.link(ob_cube)
col_collection.objects.link(ob_empty_001)

# ---- scene / render settings (as saved in the file)
scene.frame_start = 1; scene.frame_end = 250; scene.frame_set(1)
scene.render.engine = 'BLENDER_EEVEE_NEXT'
scene.cycles.sampling_pattern = 'TABULATED_SOBOL'
scene.eevee.ray_tracing_options.trace_max_roughness = 0.0
bpy.context.view_layer.update()

# ---- added for rendering (the .blend has no active camera and no usable light): camera, sun
cam_auto = bpy.data.cameras.new('AutoCamera')
cam_auto.lens = 50.0
cam_auto.sensor_width = 36.0
cam_auto.clip_end = 1000.0
ob_auto_camera = bpy.data.objects.new('AutoCamera', cam_auto)
scene.collection.objects.link(ob_auto_camera)
ob_auto_camera.location = (9.90367, -9.63775, 4.95867)
ob_auto_camera.rotation_euler = (1.09748, -7.21219e-08, 0.694738)
scene.camera = ob_auto_camera
light_auto_sun = bpy.data.lights.new('AutoSun', 'SUN')
light_auto_sun.energy = 3.0
light_auto_sun.angle = 0.0523599
ob_auto_sun = bpy.data.objects.new('AutoSun', light_auto_sun)
scene.collection.objects.link(ob_auto_sun)
ob_auto_sun.rotation_euler = (0.872665, 0.174533, 0.523599)
bpy.context.view_layer.update()
